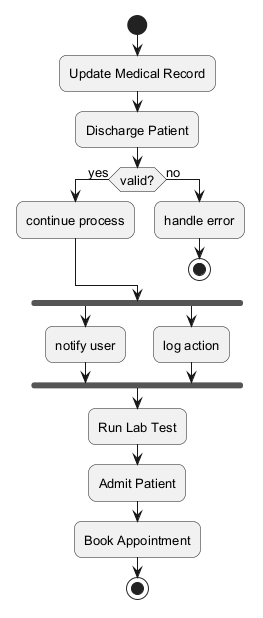

The diagram above was rendered by PlantUML. Its source (embedded in the PNG):
@startuml
skinparam backgroundColor #FFFFFF
skinparam roundCorner 15
skinparam defaultFontSize 13
start
:Update Medical Record;
:Discharge Patient;
if (valid?) then (yes)
:continue process;
else (no)
:handle error;
stop
endif
fork
:notify user;
fork again
:log action;
end fork
:Run Lab Test;
:Admit Patient;
:Book Appointment;
stop
@enduml